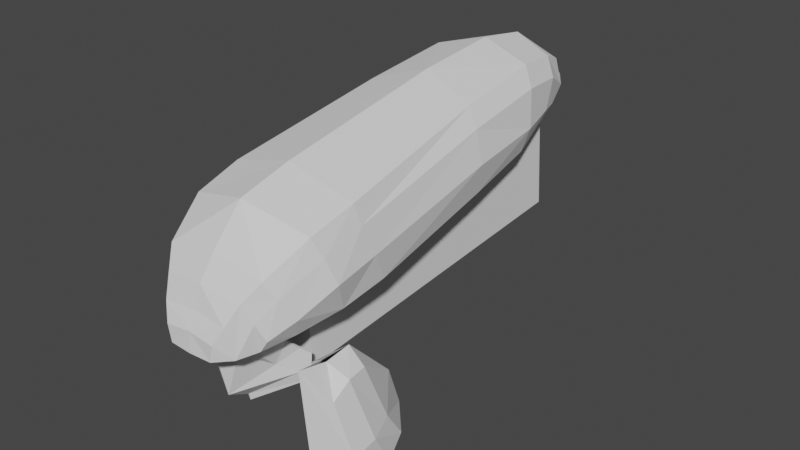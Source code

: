 # Source: Wing.blend  (saved by Blender 3.2.14; exported with 4.5.12 LTS)
import bpy
from mathutils import Matrix  # noqa: F401  (used for matrix-valued properties, if any)

bpy.ops.wm.read_factory_settings(use_empty=True)
scene = bpy.context.scene
scene.name = 'Scene'

# ---- collections
col_collection = bpy.data.collections.new('Collection'); scene.collection.children.link(col_collection)

# ---- world
world_world = bpy.data.worlds.new('World'); scene.world = world_world
world_world.use_nodes = True; world_world.node_tree.nodes.clear()
_N = world_world.node_tree.nodes; _L = world_world.node_tree.links
n0 = _N.new('ShaderNodeOutputWorld'); n0.name = 'World Output'; n0.location = (300, 300)
n1 = _N.new('ShaderNodeBackground'); n1.name = 'Background'; n1.location = (10, 300)
n1.inputs[0].default_value = (0.05088, 0.05088, 0.05088, 1.0)
_L.new(n1.outputs[0], n0.inputs[0])
n0.is_active_output = True
world_world.color = (0.05088, 0.05088, 0.05088)
world_world.use_sun_shadow = False
world_world.sun_shadow_jitter_overblur = 0.0

# ---- meshes
me_sphere = bpy.data.meshes.new('Sphere')
me_sphere.from_pydata([(0.8476, 4.063, 0.7025), (0.5748, 4.447, 0.7322), (0.0, 4.495, 0.7943), (1.038, 0.3021, -0.01272), (0.8818, -0.2089, -0.03749), (0.7176, -0.55, -0.05716), (0.3419, -0.8998, -0.06857), (0.0, -0.9138, -0.06829), (0.0, -0.8623, 0.1466), (0.3941, 4.593, 0.5932), (0.3929, -0.8738, 0.1172), (0.0, -0.7463, 0.3138), (0.5081, -0.7706, 0.2844), (0.7383, -0.5724, 0.2655), (1.017, -0.2704, 0.1988), (0.0, -0.6399, 0.5353), (0.0, -0.4149, 0.7732), (0.6232, -0.6123, 0.4817), (0.7821, -0.4295, 0.6519), (0.9623, 0.08111, 0.8798), (0.9092, -0.361, 0.459), (0.5705, -0.7573, -0.06667), (0.8319, -0.5237, 0.07462), (0.0, -0.01648, 1.1), (1.075, 0.1321, 0.6483), (1.182, 0.1813, 0.3636), (0.0, 4.614, 0.6153), (0.0, 4.785, 0.401), (0.4031, 4.718, 0.3951), (0.7566, 4.144, 0.3323), (0.9162, 3.336, 0.136), (1.003, 2.455, 0.1004), (1.035, 3.395, 0.4164), (0.0, 4.326, 1.013), (0.0, 3.716, 1.19), (0.6703, 4.168, 0.8947), (0.7727, 3.621, 1.034), (0.8433, 2.548, 1.038), (0.9564, 3.521, 0.823), (0.5907, 4.52, 0.3778), (0.8741, 3.885, 0.386), (0.0, 2.7, 1.237), (1.016, 2.474, 0.8369), (1.129, 2.419, 0.4754), (1.099, 0.832, 0.02477), (1.172, 0.6983, 0.3859), (1.085, 0.6367, 0.7245), (1.0, 0.6306, 0.9473), (0.0, 0.6137, 1.17), (0.9661, 0.2966, -0.03439), (0.81, -0.2135, -0.05901)], [], [(12, 10, 8, 11), (6, 7, 8, 10), (13, 22, 5, 21), (17, 13, 21, 12), (12, 11, 15, 17), (16, 18, 17, 15), (4, 5, 22, 14), (20, 13, 17, 18), (20, 14, 22, 13), (23, 19, 18, 16), (20, 18, 19, 24), (14, 20, 24, 25), (3, 4, 14, 25), (10, 12, 21, 6), (28, 9, 26, 27), (1, 2, 26, 9), (0, 39, 29, 40), (35, 1, 39, 0), (1, 35, 33, 2), (34, 33, 35, 36), (30, 32, 40, 29), (38, 36, 35, 0), (38, 0, 40, 32), (41, 34, 36, 37), (38, 42, 37, 36), (32, 43, 42, 38), (31, 43, 32, 30), (9, 28, 39, 1), (44, 45, 43, 31), (45, 46, 42, 43), (47, 48, 41, 37), (46, 47, 37, 42), (24, 19, 47, 46), (19, 23, 48, 47), (25, 24, 46, 45), (3, 25, 45, 44), (4, 3, 49, 50)])
_uv = me_sphere.uv_layers.new(name='UVMap')
_uv.uv.foreach_set('vector', [0.0, 0.0, 0.0, 0.0, 0.0, 0.0, 0.0, 0.0, 0.0, 0.0, 0.0, 0.0, 0.0, 0.0, 0.0, 0.0, 0.0, 0.0, 0.0, 0.0, 0.0, 0.0, 0.0, 0.0, 0.0, 0.0, 0.0, 0.0, 0.0, 0.0, 0.0, 0.0, 0.0, 0.0, 0.0, 0.0, 0.0, 0.0, 0.0, 0.0, 0.0, 0.0, 0.0, 0.0, 0.0, 0.0, 0.0, 0.0, 0.0, 0.0, 0.0, 0.0, 0.0, 0.0, 0.0, 0.0, 0.0, 0.0, 0.0, 0.0, 0.0, 0.0, 0.0, 0.0, 0.0, 0.0, 0.0, 0.0, 0.0, 0.0, 0.0, 0.0, 0.0, 0.0, 0.0, 0.0, 0.0, 0.0, 0.0, 0.0, 0.0, 0.0, 0.0, 0.0, 0.0, 0.0, 0.0, 0.0, 0.0, 0.0, 0.0, 0.0, 0.0, 0.0, 0.0, 0.0, 0.0, 0.0, 0.0, 0.0, 0.0, 0.0, 0.0, 0.0, 0.0, 0.0, 0.0, 0.0, 0.0, 0.0, 0.0, 0.0, 0.0, 0.0, 0.0, 0.0, 0.0, 0.0, 0.0, 0.0, 0.0, 0.0, 0.0, 0.0, 0.0, 0.0, 0.0, 0.0, 0.0, 0.0, 0.0, 0.0, 0.0, 0.0, 0.0, 0.0, 0.0, 0.0, 0.0, 0.0, 0.0, 0.0, 0.0, 0.0, 0.0, 0.0, 0.0, 0.0, 0.0, 0.0, 0.0, 0.0, 0.0, 0.0, 0.0, 0.0, 0.0, 0.0, 0.0, 0.0, 0.0, 0.0, 0.0, 0.0, 0.0, 0.0, 0.0, 0.0, 0.0, 0.0, 0.0, 0.0, 0.0, 0.0, 0.0, 0.0, 0.0, 0.0, 0.0, 0.0, 0.0, 0.0, 0.0, 0.0, 0.0, 0.0, 0.0, 0.0, 0.0, 0.0, 0.0, 0.0, 0.0, 0.0, 0.0, 0.0, 0.0, 0.0, 0.0, 0.0, 0.0, 0.0, 0.0, 0.0, 0.0, 0.0, 0.0, 0.0, 0.0, 0.0, 0.0, 0.0, 0.0, 0.0, 0.0, 0.0, 0.0, 0.0, 0.0, 0.0, 0.0, 0.0, 0.0, 0.0, 0.0, 0.0, 0.0, 0.0, 0.0, 0.0, 0.0, 0.0, 0.0, 0.0, 0.0, 0.0, 0.0, 0.0, 0.0, 0.0, 0.0, 0.0, 0.0, 0.0, 0.0, 0.0, 0.0, 0.0, 0.0, 0.0, 0.0, 0.0, 0.0, 0.0, 0.0, 0.0, 0.0, 0.0, 0.0, 0.0, 0.0, 0.0, 0.0, 0.0, 0.0, 0.0, 0.0, 0.0, 0.0, 0.0, 0.0, 0.0, 0.0, 0.0, 0.0, 0.0, 0.0, 0.0, 0.0, 0.0, 0.0, 0.0, 0.0, 0.0, 0.0, 0.0, 0.0, 0.0, 0.0, 0.0, 0.0, 0.0, 0.0, 0.0, 0.0, 0.0])
me_sphere.update()
me_cube = bpy.data.meshes.new('Cube')
me_cube.from_pydata([(0.0, 0.8107, 0.8163), (0.0, 0.8107, -0.4002), (0.7095, 0.8107, 0.8163), (0.7095, 0.8107, -0.4002), (0.8107, -0.8107, -0.6027), (0.8107, -0.8107, 1.019), (0.8107, 0.8107, -0.6027), (0.8107, 0.8107, 1.019), (0.0, 0.8107, -0.6027), (0.0, 0.8107, 1.019), (0.0, -0.8107, -0.6027), (0.0, -0.8107, 1.019), (0.0, 0.782, 0.7005), (0.0, 0.782, -0.2845), (0.642, 0.782, 0.7005), (0.642, 0.782, -0.2845), (0.642, 0.782, 0.208), (0.8107, 0.8107, 0.208), (0.8107, -0.8107, 0.208), (0.7095, 0.8107, 0.208), (0.0, -0.8107, 0.208), (0.0, 0.782, 0.208)], [], [(19, 3, 15, 16), (6, 8, 1, 3), (17, 7, 5, 18), (0, 2, 14, 12), (8, 6, 4, 10), (9, 7, 2, 0), (7, 9, 11, 5), (3, 1, 13, 15), (18, 5, 11, 20), (17, 6, 3, 19), (16, 15, 13, 21), (14, 16, 21, 12), (7, 17, 19, 2), (4, 18, 20, 10), (6, 17, 18, 4), (2, 19, 16, 14)])
_uv = me_cube.uv_layers.new(name='UVMap')
_uv.uv.foreach_set('vector', [0.5, 0.5, 0.375, 0.5, 0.375, 0.5, 0.5, 0.5, 0.375, 0.5, 0.25, 0.5, 0.25, 0.5, 0.375, 0.5, 0.5, 0.5, 0.625, 0.5, 0.625, 0.75, 0.5, 0.75, 0.75, 0.5, 0.625, 0.5, 0.625, 0.5, 0.75, 0.5, 0.25, 0.5, 0.375, 0.5, 0.375, 0.75, 0.25, 0.75, 0.75, 0.5, 0.625, 0.5, 0.625, 0.5, 0.75, 0.5, 0.625, 0.5, 0.75, 0.5, 0.75, 0.75, 0.625, 0.75, 0.375, 0.5, 0.25, 0.5, 0.25, 0.5, 0.375, 0.5, 0.5, 0.75, 0.625, 0.75, 0.625, 0.875, 0.5, 0.875, 0.5, 0.5, 0.375, 0.5, 0.375, 0.5, 0.5, 0.5, 0.5, 0.5, 0.375, 0.5, 0.25, 0.5, 0.5, 0.5, 0.625, 0.5, 0.5, 0.5, 0.5, 0.5, 0.75, 0.5, 0.625, 0.5, 0.5, 0.5, 0.5, 0.5, 0.625, 0.5, 0.375, 0.75, 0.5, 0.75, 0.5, 0.875, 0.375, 0.875, 0.375, 0.5, 0.5, 0.5, 0.5, 0.75, 0.375, 0.75, 0.625, 0.5, 0.5, 0.5, 0.5, 0.5, 0.625, 0.5])
me_cube.update()
me_sphere_001 = bpy.data.meshes.new('Sphere.001')
me_sphere_001.from_pydata([(0.6859, 0.2633, 0.2541), (0.5305, -0.2443, 0.23), (0.6379, 0.05722, 0.04622), (0.487, -0.3767, 0.02886), (0.0, -0.4411, -0.828), (0.0, -0.6361, 0.04659), (0.4557, 0.01933, -0.3798), (0.2838, -0.4643, -0.04622), (0.0, -0.09153, -1.001), (0.6621, 0.2585, -0.5375), (0.7071, 0.2363, -0.1288), (0.7276, 0.2765, 0.3523), (0.5715, -0.2336, 0.3277), (0.4457, -0.1183, 0.234), (0.4243, -0.1834, 0.135), (0.0, -0.3111, 0.1437), (0.2969, -0.2277, 0.07434), (0.4658, -0.113, 0.2821), (0.0, -0.06413, -1.114), (0.7379, 0.3846, -0.6787), (0.8016, 0.3588, -0.2279)], [], [(12, 11, 0, 1), (1, 0, 2, 3), (7, 6, 4, 5), (3, 2, 6, 7), (4, 6, 9, 8), (10, 9, 6, 2), (1, 3, 14, 13), (7, 5, 15, 16), (3, 7, 16, 14), (12, 1, 13, 17), (9, 10, 20, 19), (8, 9, 19, 18)])
_uv = me_sphere_001.uv_layers.new(name='UVMap')
_uv.uv.foreach_set('vector', [0.0, 0.0, 0.0, 0.0, 0.0, 0.0, 0.0, 0.0, 0.0, 0.0, 0.0, 0.0, 0.0, 0.0, 0.0, 0.0, 0.0, 0.0, 0.0, 0.0, 0.0, 0.0, 0.0, 0.0, 0.0, 0.0, 0.0, 0.0, 0.0, 0.0, 0.0, 0.0, 0.0, 0.0, 0.0, 0.0, 0.0, 0.0, 0.0, 0.0, 0.0, 0.0, 0.0, 0.0, 0.0, 0.0, 0.0, 0.0, 0.0, 0.0, 0.0, 0.0, 0.0, 0.0, 0.0, 0.0, 0.0, 0.0, 0.0, 0.0, 0.0, 0.0, 0.0, 0.0, 0.0, 0.0, 0.0, 0.0, 0.0, 0.0, 0.0, 0.0, 0.0, 0.0, 0.0, 0.0, 0.0, 0.0, 0.0, 0.0, 0.0, 0.0, 0.0, 0.0, 0.0, 0.0, 0.0, 0.0, 0.0, 0.0, 0.0, 0.0, 0.0, 0.0, 0.0, 0.0])
me_sphere_001.update()
me_cube_001 = bpy.data.meshes.new('Cube.001')
me_cube_001.from_pydata([(0.1932, 0.1785, 0.1945), (0.2553, 0.6337, -0.7933), (0.1932, -0.2472, 0.02739), (0.2553, 0.09109, -1.006), (0.0, -0.4784, 0.4083), (0.0, -0.08041, -1.074), (0.0, 0.1824, 0.3565), (0.0, 0.9064, -0.6862), (0.267, 0.4111, -0.4592), (0.3069, -0.1097, -0.6387), (0.0, 0.747, -0.2224), (0.0, -0.3729, -0.662), (0.2306, -0.06754, 0.1968), (0.3029, 0.3949, -0.9812), (0.02392, -0.1447, 0.3467), (0.00248, 0.3968, -0.8396), (0.3419, 0.1499, -0.5483)], [], [(15, 7, 1, 13), (16, 12, 2, 9), (11, 5, 3, 9), (14, 4, 2, 12), (10, 6, 0, 8), (7, 10, 8, 1), (4, 11, 9, 2), (13, 16, 9, 3), (1, 8, 16, 13), (6, 14, 12, 0), (8, 0, 12, 16), (5, 15, 13, 3)])
_uv = me_cube_001.uv_layers.new(name='UVMap')
_uv.uv.foreach_set('vector', [0.375, 0.625, 0.375, 0.5, 0.375, 0.5, 0.375, 0.625, 0.4719, 0.625, 0.625, 0.625, 0.625, 0.75, 0.4719, 0.75, 0.4719, 0.75, 0.375, 0.75, 0.375, 0.75, 0.4719, 0.75, 0.625, 0.625, 0.625, 0.75, 0.625, 0.75, 0.625, 0.625, 0.4719, 0.5, 0.625, 0.5, 0.625, 0.5, 0.4719, 0.5, 0.375, 0.5, 0.4719, 0.5, 0.4719, 0.5, 0.375, 0.5, 0.625, 0.75, 0.4719, 0.75, 0.4719, 0.75, 0.625, 0.75, 0.375, 0.625, 0.4719, 0.625, 0.4719, 0.75, 0.375, 0.75, 0.375, 0.5, 0.4719, 0.5, 0.4719, 0.625, 0.375, 0.625, 0.625, 0.5, 0.625, 0.625, 0.625, 0.625, 0.625, 0.5, 0.4719, 0.5, 0.625, 0.5, 0.625, 0.625, 0.4719, 0.625, 0.375, 0.75, 0.375, 0.625, 0.375, 0.625, 0.375, 0.75])
me_cube_001.update()

# ---- objects
ob_sphere = bpy.data.objects.new('Sphere', me_sphere)
ob_cube = bpy.data.objects.new('Cube', me_cube)
ob_sphere_001 = bpy.data.objects.new('Sphere.001', me_sphere_001)
ob_cube_001 = bpy.data.objects.new('Cube.001', me_cube_001)

# ---- transforms, parenting, visibility, modifiers, constraints
ob_sphere.location = (0.0, -2.504, 0.3169)
ob_sphere.rotation_euler = (0.1361, -0.0, 0.0)
ob_sphere.scale = (0.7601, 1.0, 1.0)
_m = ob_sphere.modifiers.new('Mirror', 'MIRROR')
_m.use_clip = True
_m = ob_sphere.modifiers.new('Solidify', 'SOLIDIFY')
_m.thickness = -0.04
ob_cube.location = (0.0, -0.313, 0.1933)
ob_cube.rotation_euler = (0.08023, -0.0, 0.0)
ob_cube.scale = (0.49, 2.425, 0.8049)
_m = ob_cube.modifiers.new('Mirror', 'MIRROR')
_m.use_clip = True
ob_sphere_001.location = (0.0, -2.681, 0.03227)
ob_sphere_001.scale = (0.7123, 0.7123, 0.7123)
_m = ob_sphere_001.modifiers.new('Mirror', 'MIRROR')
_m.use_clip = True
_m = ob_sphere_001.modifiers.new('Solidify', 'SOLIDIFY')
_m.thickness = -0.04
ob_cube_001.location = (0.9231, -2.473, -0.3078)
_m = ob_cube_001.modifiers.new('Mirror', 'MIRROR')
_m.use_clip = True

# ---- collection membership
col_collection.objects.link(ob_sphere)
col_collection.objects.link(ob_cube)
col_collection.objects.link(ob_sphere_001)
col_collection.objects.link(ob_cube_001)

# ---- scene / render settings (as saved in the file)
scene.frame_start = 1; scene.frame_end = 250; scene.frame_set(1)
scene.render.engine = 'BLENDER_EEVEE_NEXT'
scene.cycles.sampling_pattern = 'TABULATED_SOBOL'
scene.cycles.use_light_tree = False
scene.view_settings.view_transform = 'Filmic'
bpy.context.view_layer.update()

# ---- added for rendering (the .blend has no active camera and no usable light): camera, sun
cam_auto = bpy.data.cameras.new('AutoCamera')
cam_auto.lens = 50.0
cam_auto.sensor_width = 36.0
cam_auto.clip_end = 1000.0
ob_auto_camera = bpy.data.objects.new('AutoCamera', cam_auto)
scene.collection.objects.link(ob_auto_camera)
ob_auto_camera.location = (6.81511, -8.62287, 5.71063)
ob_auto_camera.rotation_euler = (1.09748, -7.21219e-08, 0.694738)
scene.camera = ob_auto_camera
light_auto_sun = bpy.data.lights.new('AutoSun', 'SUN')
light_auto_sun.energy = 3.0
light_auto_sun.angle = 0.0523599
ob_auto_sun = bpy.data.objects.new('AutoSun', light_auto_sun)
scene.collection.objects.link(ob_auto_sun)
ob_auto_sun.rotation_euler = (0.872665, 0.174533, 0.523599)
bpy.context.view_layer.update()
